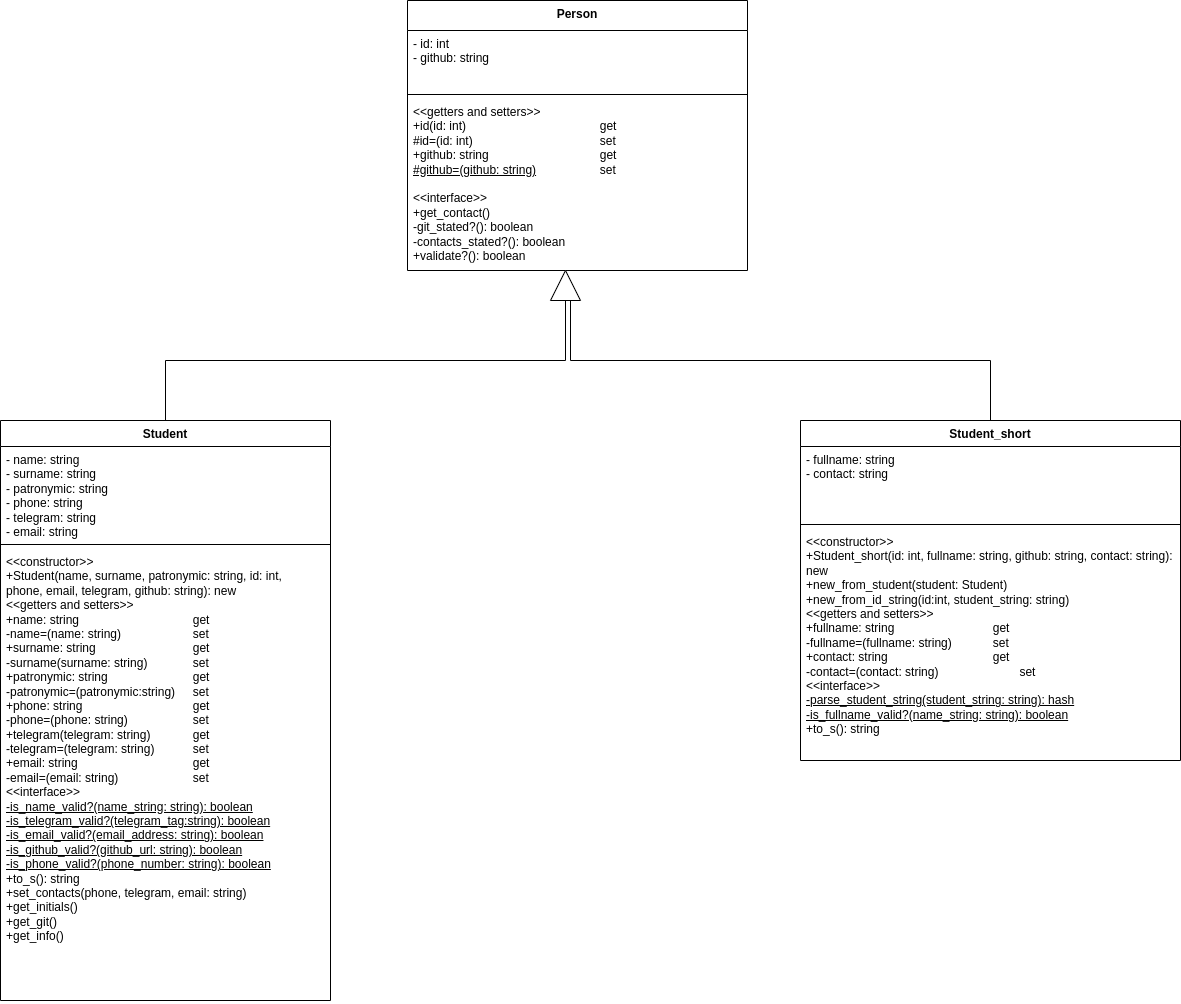

The diagram above was exported from draw.io. Its source (the exported page's mxGraphModel, read from the mxfile embedded in the PNG):
<mxGraphModel dx="1434" dy="908" grid="1" gridSize="10" guides="1" tooltips="1" connect="1" arrows="1" fold="1" page="1" pageScale="1" pageWidth="1654" pageHeight="2336" math="0" shadow="0">
  <root>
    <mxCell id="0" />
    <mxCell id="1" parent="0" />
    <mxCell id="KuUxCCZHSnEd986gLyKA-1" value="Student" style="swimlane;fontStyle=1;align=center;verticalAlign=top;childLayout=stackLayout;horizontal=1;startSize=26;horizontalStack=0;resizeParent=1;resizeParentMax=0;resizeLast=0;collapsible=1;marginBottom=0;whiteSpace=wrap;html=1;" parent="1" vertex="1">
      <mxGeometry x="80" y="660" width="330" height="580" as="geometry">
        <mxRectangle x="385" y="350" width="80" height="30" as="alternateBounds" />
      </mxGeometry>
    </mxCell>
    <mxCell id="KuUxCCZHSnEd986gLyKA-2" value="&lt;div&gt;- name: string&lt;/div&gt;&lt;div&gt;- surname: string&lt;/div&gt;&lt;div&gt;- patronymic: string&lt;/div&gt;&lt;div&gt;- phone: string&lt;/div&gt;&lt;div&gt;- telegram: string&lt;/div&gt;&lt;div&gt;- email: string&lt;/div&gt;" style="text;strokeColor=none;fillColor=none;align=left;verticalAlign=top;spacingLeft=4;spacingRight=4;overflow=hidden;rotatable=0;points=[[0,0.5],[1,0.5]];portConstraint=eastwest;whiteSpace=wrap;html=1;" parent="KuUxCCZHSnEd986gLyKA-1" vertex="1">
      <mxGeometry y="26" width="330" height="94" as="geometry" />
    </mxCell>
    <mxCell id="KuUxCCZHSnEd986gLyKA-3" value="" style="line;strokeWidth=1;fillColor=none;align=left;verticalAlign=middle;spacingTop=-1;spacingLeft=3;spacingRight=3;rotatable=0;labelPosition=right;points=[];portConstraint=eastwest;strokeColor=inherit;" parent="KuUxCCZHSnEd986gLyKA-1" vertex="1">
      <mxGeometry y="120" width="330" height="8" as="geometry" />
    </mxCell>
    <mxCell id="KuUxCCZHSnEd986gLyKA-4" value="&amp;lt;&amp;lt;constructor&amp;gt;&amp;gt;&lt;div&gt;+Student(name, surname, patronymic: string, id: int,&amp;nbsp;&lt;/div&gt;&lt;div&gt;phone, email, telegram, github: string): new&lt;/div&gt;&lt;div&gt;&amp;lt;&amp;lt;getters and setters&amp;gt;&amp;gt;&lt;/div&gt;&lt;div&gt;+name: string&lt;span style=&quot;white-space: pre;&quot;&gt;&#09;&lt;/span&gt;&lt;span style=&quot;white-space: pre;&quot;&gt;&#09;&lt;span style=&quot;white-space: pre;&quot;&gt;&#09;&lt;/span&gt;&lt;span style=&quot;white-space: pre;&quot;&gt;&#09;&lt;span style=&quot;white-space: pre;&quot;&gt;&#09;&lt;/span&gt;&lt;/span&gt;&lt;/span&gt;get&lt;/div&gt;&lt;div&gt;-name=(name: string)&lt;span style=&quot;white-space: pre;&quot;&gt;&#09;&lt;/span&gt;&lt;span style=&quot;white-space: pre;&quot;&gt;&#09;&lt;span style=&quot;white-space: pre;&quot;&gt;&#09;&lt;/span&gt;&lt;/span&gt;set&lt;/div&gt;&lt;div&gt;+surname: string&lt;span style=&quot;white-space: pre;&quot;&gt;&#09;&lt;/span&gt;&lt;span style=&quot;white-space: pre;&quot;&gt;&#09;&lt;/span&gt;&lt;span style=&quot;white-space: pre;&quot;&gt;&#09;&lt;span style=&quot;white-space: pre;&quot;&gt;&#09;&lt;/span&gt;&lt;/span&gt;get&lt;/div&gt;&lt;div&gt;-surname(surname: string)&lt;span style=&quot;white-space: pre;&quot;&gt;&#09;&lt;span style=&quot;white-space: pre;&quot;&gt;&#09;&lt;/span&gt;&lt;/span&gt;set&lt;/div&gt;&lt;div&gt;+patronymic: string&lt;span style=&quot;white-space: pre;&quot;&gt;&#09;&lt;/span&gt;&lt;span style=&quot;white-space: pre;&quot;&gt;&#09;&lt;/span&gt;&lt;span style=&quot;white-space: pre;&quot;&gt;&#09;&lt;span style=&quot;white-space: pre;&quot;&gt;&#09;&lt;/span&gt;&lt;/span&gt;get&lt;/div&gt;&lt;div&gt;-patronymic=(patronymic:string)&lt;span style=&quot;white-space: pre;&quot;&gt;&#09;&lt;/span&gt;set&lt;/div&gt;&lt;div&gt;+phone: string&lt;span style=&quot;white-space: pre;&quot;&gt;&#09;&lt;/span&gt;&lt;span style=&quot;white-space: pre;&quot;&gt;&#09;&lt;/span&gt;&lt;span style=&quot;white-space: pre;&quot;&gt;&#09;&lt;/span&gt;&lt;span style=&quot;white-space: pre;&quot;&gt;&#09;&lt;/span&gt;&lt;span style=&quot;white-space: pre;&quot;&gt;&#09;&lt;/span&gt;get&lt;/div&gt;&lt;div&gt;-phone=(phone: string)&lt;span style=&quot;white-space: pre;&quot;&gt;&#09;&lt;/span&gt;&lt;span style=&quot;white-space: pre;&quot;&gt;&#09;&lt;/span&gt;&lt;span style=&quot;white-space: pre;&quot;&gt;&#09;&lt;/span&gt;set&lt;/div&gt;&lt;div&gt;+telegram(telegram: string)&lt;span style=&quot;white-space: pre;&quot;&gt;&#09;&lt;/span&gt;&lt;span style=&quot;white-space: pre;&quot;&gt;&#09;&lt;/span&gt;get&lt;/div&gt;&lt;div&gt;-telegram=(telegram: string)&lt;span style=&quot;white-space: pre;&quot;&gt;&#09;&lt;/span&gt;&lt;span style=&quot;white-space: pre;&quot;&gt;&#09;&lt;/span&gt;set&lt;/div&gt;&lt;div&gt;+email: string&lt;span style=&quot;white-space: pre;&quot;&gt;&#09;&lt;/span&gt;&lt;span style=&quot;white-space: pre;&quot;&gt;&#09;&lt;/span&gt;&lt;span style=&quot;white-space: pre;&quot;&gt;&#09;&lt;/span&gt;&lt;span style=&quot;white-space: pre;&quot;&gt;&#09;&lt;/span&gt;&lt;span style=&quot;white-space: pre;&quot;&gt;&#09;&lt;/span&gt;get&lt;/div&gt;&lt;div&gt;-email=(email: string)&lt;span style=&quot;white-space: pre;&quot;&gt;&#09;&lt;/span&gt;&lt;span style=&quot;white-space: pre;&quot;&gt;&#09;&lt;/span&gt;&lt;span style=&quot;white-space: pre;&quot;&gt;&#09;&lt;/span&gt;set&lt;/div&gt;&lt;div&gt;&amp;lt;&amp;lt;interface&amp;gt;&amp;gt;&lt;/div&gt;&lt;div&gt;&lt;u&gt;-is_name_valid?(name_string: string): boolean&lt;/u&gt;&lt;/div&gt;&lt;div&gt;&lt;div&gt;&lt;div&gt;&lt;u&gt;-is_telegram_valid?(telegram_tag:string): boolean&lt;/u&gt;&lt;/div&gt;&lt;div&gt;&lt;u&gt;-is_email_valid?(email_address: string): boolean&lt;/u&gt;&lt;/div&gt;&lt;div&gt;&lt;u&gt;-is_github_valid?(github_url: string): boolean&lt;/u&gt;&lt;/div&gt;&lt;/div&gt;&lt;div&gt;&lt;u&gt;-is_phone_valid?(phone_number: string): boolean&lt;/u&gt;&lt;/div&gt;&lt;/div&gt;&lt;div&gt;+to_s(): string&lt;/div&gt;&lt;div&gt;+set_contacts(phone, telegram, email: string)&lt;/div&gt;&lt;div&gt;+get_initials()&lt;/div&gt;&lt;div&gt;+get_git()&lt;/div&gt;&lt;div&gt;&lt;span style=&quot;background-color: initial;&quot;&gt;+get_info()&lt;/span&gt;&lt;br&gt;&lt;/div&gt;" style="text;strokeColor=none;fillColor=none;align=left;verticalAlign=top;spacingLeft=4;spacingRight=4;overflow=hidden;rotatable=0;points=[[0,0.5],[1,0.5]];portConstraint=eastwest;whiteSpace=wrap;html=1;" parent="KuUxCCZHSnEd986gLyKA-1" vertex="1">
      <mxGeometry y="128" width="330" height="452" as="geometry" />
    </mxCell>
    <mxCell id="AG0WjQAsVARgPapO6NZo-1" value="Student_short" style="swimlane;fontStyle=1;align=center;verticalAlign=top;childLayout=stackLayout;horizontal=1;startSize=26;horizontalStack=0;resizeParent=1;resizeParentMax=0;resizeLast=0;collapsible=1;marginBottom=0;whiteSpace=wrap;html=1;" parent="1" vertex="1">
      <mxGeometry x="880" y="660" width="380" height="340" as="geometry" />
    </mxCell>
    <mxCell id="AG0WjQAsVARgPapO6NZo-2" value="&lt;div&gt;- fullname: string&lt;/div&gt;&lt;div&gt;&lt;span style=&quot;background-color: initial;&quot;&gt;- contact: string&lt;/span&gt;&lt;br&gt;&lt;/div&gt;" style="text;strokeColor=none;fillColor=none;align=left;verticalAlign=top;spacingLeft=4;spacingRight=4;overflow=hidden;rotatable=0;points=[[0,0.5],[1,0.5]];portConstraint=eastwest;whiteSpace=wrap;html=1;" parent="AG0WjQAsVARgPapO6NZo-1" vertex="1">
      <mxGeometry y="26" width="380" height="74" as="geometry" />
    </mxCell>
    <mxCell id="AG0WjQAsVARgPapO6NZo-3" value="" style="line;strokeWidth=1;fillColor=none;align=left;verticalAlign=middle;spacingTop=-1;spacingLeft=3;spacingRight=3;rotatable=0;labelPosition=right;points=[];portConstraint=eastwest;strokeColor=inherit;" parent="AG0WjQAsVARgPapO6NZo-1" vertex="1">
      <mxGeometry y="100" width="380" height="8" as="geometry" />
    </mxCell>
    <mxCell id="AG0WjQAsVARgPapO6NZo-4" value="&lt;div&gt;&amp;lt;&amp;lt;constructor&amp;gt;&amp;gt;&lt;/div&gt;&lt;div&gt;+Student_short(id: int, fullname: string, github: string, contact: string): new&lt;/div&gt;&lt;div&gt;+new_from_student(student: Student)&lt;/div&gt;&lt;div&gt;+new_from_id_string(id:int, student_string: string)&lt;/div&gt;&amp;lt;&amp;lt;getters and setters&amp;gt;&amp;gt;&lt;div&gt;+fullname: string&lt;span style=&quot;white-space: pre;&quot;&gt;&#09;&lt;span style=&quot;white-space: pre;&quot;&gt;&#09;&lt;span style=&quot;white-space: pre;&quot;&gt;&#09;&lt;/span&gt;&lt;span style=&quot;white-space: pre;&quot;&gt;&#09;&lt;/span&gt;&lt;/span&gt;&lt;/span&gt;get&lt;/div&gt;&lt;div&gt;-fullname=(fullname: string)&lt;span style=&quot;white-space: pre;&quot;&gt;&#09;&lt;/span&gt;&lt;span style=&quot;white-space: pre;&quot;&gt;&#09;&lt;/span&gt;set&lt;/div&gt;&lt;div&gt;&lt;div&gt;+contact: string&lt;span style=&quot;white-space: pre;&quot;&gt;&#09;&lt;/span&gt;&lt;span style=&quot;white-space: pre;&quot;&gt;&#09;&lt;/span&gt;&lt;span style=&quot;white-space: pre;&quot;&gt;&#09;&lt;/span&gt;&lt;span style=&quot;white-space: pre;&quot;&gt;&#09;&lt;/span&gt;get&lt;/div&gt;&lt;div&gt;-contact=(contact: string)&lt;span style=&quot;white-space: pre;&quot;&gt;&#09;&lt;/span&gt;&lt;span style=&quot;white-space: pre;&quot;&gt;&#09;&lt;/span&gt;&lt;span style=&quot;white-space: pre;&quot;&gt;&#09;&lt;/span&gt;set&lt;/div&gt;&lt;div&gt;&amp;lt;&amp;lt;interface&amp;gt;&amp;gt;&lt;/div&gt;&lt;/div&gt;&lt;div&gt;&lt;u&gt;-parse_student_string(student_string: string): hash&lt;/u&gt;&lt;/div&gt;&lt;div&gt;&lt;u style=&quot;background-color: initial;&quot;&gt;-is_fullname_valid?(name_string: string): boolean&lt;/u&gt;&lt;br&gt;&lt;/div&gt;&lt;div&gt;&lt;div&gt;&lt;span style=&quot;background-color: initial;&quot;&gt;+to_s(): string&lt;/span&gt;&lt;br&gt;&lt;/div&gt;&lt;/div&gt;&lt;div&gt;&lt;br&gt;&lt;/div&gt;" style="text;strokeColor=none;fillColor=none;align=left;verticalAlign=top;spacingLeft=4;spacingRight=4;overflow=hidden;rotatable=0;points=[[0,0.5],[1,0.5]];portConstraint=eastwest;whiteSpace=wrap;html=1;" parent="AG0WjQAsVARgPapO6NZo-1" vertex="1">
      <mxGeometry y="108" width="380" height="232" as="geometry" />
    </mxCell>
    <mxCell id="AG0WjQAsVARgPapO6NZo-15" value="Person" style="swimlane;fontStyle=1;align=center;verticalAlign=top;childLayout=stackLayout;horizontal=1;startSize=30;horizontalStack=0;resizeParent=1;resizeParentMax=0;resizeLast=0;collapsible=1;marginBottom=0;whiteSpace=wrap;html=1;" parent="1" vertex="1">
      <mxGeometry x="487" y="240" width="340" height="270" as="geometry" />
    </mxCell>
    <mxCell id="AG0WjQAsVARgPapO6NZo-16" value="- id: int&lt;div&gt;- github: string&lt;/div&gt;" style="text;strokeColor=none;fillColor=none;align=left;verticalAlign=top;spacingLeft=4;spacingRight=4;overflow=hidden;rotatable=0;points=[[0,0.5],[1,0.5]];portConstraint=eastwest;whiteSpace=wrap;html=1;" parent="AG0WjQAsVARgPapO6NZo-15" vertex="1">
      <mxGeometry y="30" width="340" height="60" as="geometry" />
    </mxCell>
    <mxCell id="AG0WjQAsVARgPapO6NZo-17" value="" style="line;strokeWidth=1;fillColor=none;align=left;verticalAlign=middle;spacingTop=-1;spacingLeft=3;spacingRight=3;rotatable=0;labelPosition=right;points=[];portConstraint=eastwest;strokeColor=inherit;" parent="AG0WjQAsVARgPapO6NZo-15" vertex="1">
      <mxGeometry y="90" width="340" height="8" as="geometry" />
    </mxCell>
    <mxCell id="AG0WjQAsVARgPapO6NZo-18" value="&amp;lt;&amp;lt;getters and setters&amp;gt;&amp;gt;&lt;div&gt;+id(id: int)&lt;span style=&quot;white-space: pre;&quot;&gt;&#09;&lt;/span&gt;&lt;span style=&quot;white-space: pre;&quot;&gt;&#09;&lt;/span&gt;&lt;span style=&quot;white-space: pre;&quot;&gt;&#09;&lt;span style=&quot;white-space: pre;&quot;&gt;&#09;&lt;span style=&quot;white-space: pre;&quot;&gt;&#09;&lt;/span&gt;&lt;/span&gt;get&lt;/span&gt;&lt;/div&gt;&lt;div&gt;#id=(id: int)&lt;span style=&quot;white-space: pre;&quot;&gt;&#09;&lt;/span&gt;&lt;span style=&quot;white-space: pre;&quot;&gt;&#09;&lt;/span&gt;&lt;span style=&quot;white-space: pre;&quot;&gt;&#09;&lt;/span&gt;&lt;span style=&quot;white-space: pre;&quot;&gt;&#09;&lt;/span&gt;&lt;span style=&quot;white-space: pre;&quot;&gt;&#09;&lt;/span&gt;set&lt;span style=&quot;white-space: pre;&quot;&gt;&#09;&lt;/span&gt;&lt;span style=&quot;white-space: pre;&quot;&gt;&#09;&lt;/span&gt;&lt;span style=&quot;white-space: pre;&quot;&gt;&#09;&lt;/span&gt;&lt;span style=&quot;white-space: pre;&quot;&gt;&#09;&lt;/span&gt;&lt;/div&gt;&lt;div&gt;&lt;div&gt;+github: string&lt;span style=&quot;white-space: pre;&quot;&gt;&#09;&lt;/span&gt;&lt;span style=&quot;white-space: pre;&quot;&gt;&#09;&lt;/span&gt;&lt;span style=&quot;white-space: pre;&quot;&gt;&#09;&lt;/span&gt;&lt;span style=&quot;white-space: pre;&quot;&gt;&#09;&lt;/span&gt;&lt;span style=&quot;white-space: pre;&quot;&gt;&#09;&lt;/span&gt;get&lt;/div&gt;&lt;div&gt;&lt;u&gt;#github=(github: string)&lt;/u&gt;&lt;span style=&quot;white-space: pre;&quot;&gt;&#09;&lt;/span&gt;&lt;span style=&quot;white-space: pre;&quot;&gt;&#09;&lt;/span&gt;&lt;span style=&quot;white-space: pre;&quot;&gt;&#09;&lt;/span&gt;set&lt;/div&gt;&lt;/div&gt;&lt;div&gt;&lt;br&gt;&lt;/div&gt;&lt;div&gt;&amp;lt;&amp;lt;interface&amp;gt;&amp;gt;&lt;/div&gt;&lt;div&gt;&lt;div&gt;&lt;div&gt;&lt;div&gt;+get_contact()&lt;/div&gt;&lt;/div&gt;&lt;/div&gt;&lt;div&gt;&lt;div&gt;-git_stated?(): boolean&lt;/div&gt;&lt;div&gt;-contacts_stated?(): boolean&lt;/div&gt;&lt;div&gt;+validate?(): boolean&lt;/div&gt;&lt;/div&gt;&lt;div&gt;&lt;/div&gt;&lt;/div&gt;" style="text;strokeColor=none;fillColor=none;align=left;verticalAlign=top;spacingLeft=4;spacingRight=4;overflow=hidden;rotatable=0;points=[[0,0.5],[1,0.5]];portConstraint=eastwest;whiteSpace=wrap;html=1;" parent="AG0WjQAsVARgPapO6NZo-15" vertex="1">
      <mxGeometry y="98" width="340" height="172" as="geometry" />
    </mxCell>
    <mxCell id="yhVLueEcTePNYkWDDuFC-2" value="" style="triangle;whiteSpace=wrap;html=1;rotation=-90;" parent="1" vertex="1">
      <mxGeometry x="630" y="510" width="30" height="30" as="geometry" />
    </mxCell>
    <mxCell id="yhVLueEcTePNYkWDDuFC-4" value="" style="edgeStyle=elbowEdgeStyle;elbow=vertical;endArrow=none;html=1;curved=0;rounded=0;entryX=0;entryY=0.5;entryDx=0;entryDy=0;endFill=0;" parent="1" source="KuUxCCZHSnEd986gLyKA-1" target="yhVLueEcTePNYkWDDuFC-2" edge="1">
      <mxGeometry width="50" height="50" relative="1" as="geometry">
        <mxPoint x="320" y="620" as="sourcePoint" />
        <mxPoint x="370" y="570" as="targetPoint" />
      </mxGeometry>
    </mxCell>
    <mxCell id="yhVLueEcTePNYkWDDuFC-8" value="" style="edgeStyle=elbowEdgeStyle;elbow=vertical;endArrow=none;html=1;curved=0;rounded=0;endSize=8;startSize=8;endFill=0;" parent="1" source="AG0WjQAsVARgPapO6NZo-1" edge="1">
      <mxGeometry width="50" height="50" relative="1" as="geometry">
        <mxPoint x="960" y="540" as="sourcePoint" />
        <mxPoint x="650" y="540" as="targetPoint" />
      </mxGeometry>
    </mxCell>
  </root>
</mxGraphModel>